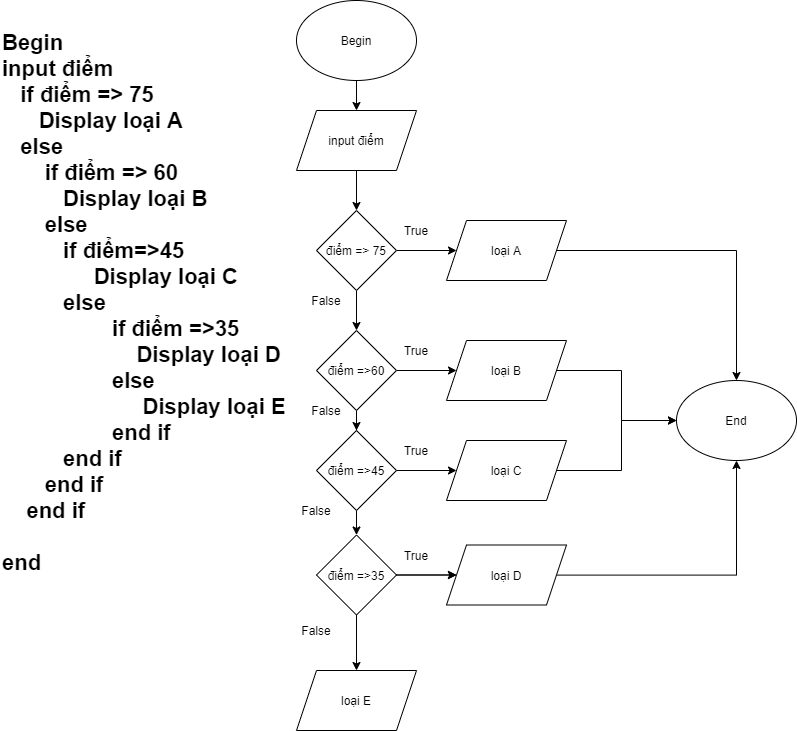

The diagram above was exported from draw.io. Its source (the exported page's mxGraphModel, read from the mxfile embedded in the PNG):
<mxGraphModel dx="2216" dy="930" grid="1" gridSize="10" guides="1" tooltips="1" connect="1" arrows="1" fold="1" page="1" pageScale="1" pageWidth="827" pageHeight="1169" math="0" shadow="0">
  <root>
    <mxCell id="WIyWlLk6GJQsqaUBKTNV-0" />
    <mxCell id="WIyWlLk6GJQsqaUBKTNV-1" parent="WIyWlLk6GJQsqaUBKTNV-0" />
    <mxCell id="CGLLDjbsGdSc2r_zC551-2" value="" style="edgeStyle=orthogonalEdgeStyle;rounded=0;orthogonalLoop=1;jettySize=auto;html=1;" parent="WIyWlLk6GJQsqaUBKTNV-1" source="CGLLDjbsGdSc2r_zC551-0" target="CGLLDjbsGdSc2r_zC551-1" edge="1">
      <mxGeometry relative="1" as="geometry" />
    </mxCell>
    <mxCell id="CGLLDjbsGdSc2r_zC551-0" value="Begin" style="ellipse;whiteSpace=wrap;html=1;" parent="WIyWlLk6GJQsqaUBKTNV-1" vertex="1">
      <mxGeometry x="310" y="10" width="120" height="80" as="geometry" />
    </mxCell>
    <mxCell id="S6JimMcaoZ7o8kK3CTti-23" value="" style="edgeStyle=orthogonalEdgeStyle;rounded=0;orthogonalLoop=1;jettySize=auto;html=1;" edge="1" parent="WIyWlLk6GJQsqaUBKTNV-1" source="CGLLDjbsGdSc2r_zC551-1" target="S6JimMcaoZ7o8kK3CTti-22">
      <mxGeometry relative="1" as="geometry" />
    </mxCell>
    <mxCell id="CGLLDjbsGdSc2r_zC551-1" value="input điểm" style="shape=parallelogram;perimeter=parallelogramPerimeter;whiteSpace=wrap;html=1;fixedSize=1;" parent="WIyWlLk6GJQsqaUBKTNV-1" vertex="1">
      <mxGeometry x="310" y="120" width="120" height="60" as="geometry" />
    </mxCell>
    <mxCell id="CGLLDjbsGdSc2r_zC551-20" value="&lt;div style=&quot;font-size: 22px&quot;&gt;&lt;div style=&quot;font-size: 22px&quot;&gt;Begin&lt;/div&gt;&lt;div style=&quot;font-size: 22px&quot;&gt;input điểm&lt;/div&gt;&lt;div style=&quot;font-size: 22px&quot;&gt;&lt;span&gt;&amp;nbsp; &amp;nbsp;if điểm =&amp;gt; 75&lt;/span&gt;&lt;/div&gt;&lt;div style=&quot;font-size: 22px&quot;&gt;&lt;span&gt;&amp;nbsp; &amp;nbsp; &amp;nbsp; Display loại A&lt;/span&gt;&lt;br&gt;&lt;/div&gt;&lt;div style=&quot;font-size: 22px&quot;&gt;&lt;span&gt;&amp;nbsp; &amp;nbsp;else&lt;/span&gt;&lt;/div&gt;&lt;div style=&quot;font-size: 22px&quot;&gt;&lt;span&gt;&amp;nbsp; &amp;nbsp; &amp;nbsp; &amp;nbsp;if điểm =&amp;gt; 60&lt;/span&gt;&lt;/div&gt;&lt;div style=&quot;font-size: 22px&quot;&gt;&lt;span&gt;&amp;nbsp; &amp;nbsp; &amp;nbsp; &amp;nbsp; &amp;nbsp; Display loại B&lt;/span&gt;&lt;/div&gt;&lt;div style=&quot;font-size: 22px&quot;&gt;&lt;span&gt;&amp;nbsp; &amp;nbsp; &amp;nbsp; &amp;nbsp;else&amp;nbsp;&lt;/span&gt;&lt;/div&gt;&lt;div style=&quot;font-size: 22px&quot;&gt;&lt;span&gt;&amp;nbsp; &amp;nbsp; &amp;nbsp; &amp;nbsp; &amp;nbsp; if điểm=&amp;gt;45&lt;/span&gt;&lt;/div&gt;&lt;div style=&quot;font-size: 22px&quot;&gt;&lt;span&gt;&amp;nbsp; &amp;nbsp; &amp;nbsp; &amp;nbsp; &amp;nbsp; &amp;nbsp; &amp;nbsp; &amp;nbsp;Display loại C&lt;/span&gt;&lt;/div&gt;&lt;div style=&quot;font-size: 22px&quot;&gt;&lt;span&gt;&amp;nbsp; &amp;nbsp; &amp;nbsp; &amp;nbsp; &amp;nbsp; else&lt;/span&gt;&lt;/div&gt;&lt;div style=&quot;font-size: 22px&quot;&gt;&lt;span&gt;&amp;nbsp; &amp;nbsp; &amp;nbsp; &amp;nbsp; &amp;nbsp; &amp;nbsp; &amp;nbsp; &amp;nbsp; &amp;nbsp; if điểm =&amp;gt;35&lt;/span&gt;&lt;/div&gt;&lt;div style=&quot;font-size: 22px&quot;&gt;&lt;span&gt;&amp;nbsp; &amp;nbsp; &amp;nbsp; &amp;nbsp; &amp;nbsp; &amp;nbsp; &amp;nbsp; &amp;nbsp; &amp;nbsp; &amp;nbsp; &amp;nbsp; Display loại D&lt;/span&gt;&lt;/div&gt;&lt;div style=&quot;font-size: 22px&quot;&gt;&lt;span&gt;&amp;nbsp; &amp;nbsp; &amp;nbsp; &amp;nbsp; &amp;nbsp; &amp;nbsp; &amp;nbsp; &amp;nbsp; &amp;nbsp; else&lt;/span&gt;&lt;/div&gt;&lt;div style=&quot;font-size: 22px&quot;&gt;&lt;span&gt;&amp;nbsp; &amp;nbsp; &amp;nbsp; &amp;nbsp; &amp;nbsp; &amp;nbsp; &amp;nbsp; &amp;nbsp; &amp;nbsp; &amp;nbsp; &amp;nbsp; &amp;nbsp;Display loại E&lt;/span&gt;&lt;/div&gt;&lt;div style=&quot;font-size: 22px&quot;&gt;&lt;span&gt;&amp;nbsp; &amp;nbsp; &amp;nbsp; &amp;nbsp; &amp;nbsp; &amp;nbsp; &amp;nbsp; &amp;nbsp; &amp;nbsp; end if&lt;/span&gt;&lt;/div&gt;&lt;div style=&quot;font-size: 22px&quot;&gt;&lt;span&gt;&amp;nbsp; &amp;nbsp; &amp;nbsp; &amp;nbsp; &amp;nbsp; end if&lt;/span&gt;&lt;/div&gt;&lt;div style=&quot;font-size: 22px&quot;&gt;&lt;span&gt;&amp;nbsp; &amp;nbsp; &amp;nbsp; &amp;nbsp;end if&lt;/span&gt;&lt;/div&gt;&lt;div style=&quot;font-size: 22px&quot;&gt;&lt;span&gt;&amp;nbsp; &amp;nbsp; end if&lt;/span&gt;&lt;/div&gt;&lt;div style=&quot;font-size: 22px&quot;&gt;&lt;span&gt;&amp;nbsp; &amp;nbsp;&lt;/span&gt;&lt;/div&gt;&lt;div style=&quot;font-size: 22px&quot;&gt;&lt;span&gt;end&lt;/span&gt;&lt;br&gt;&lt;/div&gt;&lt;div style=&quot;font-size: 22px&quot;&gt;&lt;br&gt;&lt;/div&gt;&lt;/div&gt;" style="text;html=1;strokeColor=none;fillColor=none;align=left;verticalAlign=middle;whiteSpace=wrap;rounded=0;fontStyle=1;fontSize=22;" parent="WIyWlLk6GJQsqaUBKTNV-1" vertex="1">
      <mxGeometry x="14" y="50" width="326" height="550" as="geometry" />
    </mxCell>
    <mxCell id="S6JimMcaoZ7o8kK3CTti-80" value="" style="edgeStyle=orthogonalEdgeStyle;rounded=0;orthogonalLoop=1;jettySize=auto;html=1;" edge="1" parent="WIyWlLk6GJQsqaUBKTNV-1" source="S6JimMcaoZ7o8kK3CTti-22" target="S6JimMcaoZ7o8kK3CTti-79">
      <mxGeometry relative="1" as="geometry" />
    </mxCell>
    <mxCell id="S6JimMcaoZ7o8kK3CTti-82" value="" style="edgeStyle=orthogonalEdgeStyle;rounded=0;orthogonalLoop=1;jettySize=auto;html=1;" edge="1" parent="WIyWlLk6GJQsqaUBKTNV-1" source="S6JimMcaoZ7o8kK3CTti-22" target="S6JimMcaoZ7o8kK3CTti-81">
      <mxGeometry relative="1" as="geometry" />
    </mxCell>
    <mxCell id="S6JimMcaoZ7o8kK3CTti-22" value="điểm =&amp;gt; 75" style="rhombus;whiteSpace=wrap;html=1;" vertex="1" parent="WIyWlLk6GJQsqaUBKTNV-1">
      <mxGeometry x="330" y="220" width="80" height="80" as="geometry" />
    </mxCell>
    <mxCell id="S6JimMcaoZ7o8kK3CTti-106" value="" style="edgeStyle=orthogonalEdgeStyle;rounded=0;orthogonalLoop=1;jettySize=auto;html=1;" edge="1" parent="WIyWlLk6GJQsqaUBKTNV-1" source="S6JimMcaoZ7o8kK3CTti-79" target="S6JimMcaoZ7o8kK3CTti-105">
      <mxGeometry relative="1" as="geometry" />
    </mxCell>
    <mxCell id="S6JimMcaoZ7o8kK3CTti-79" value="loại A" style="shape=parallelogram;perimeter=parallelogramPerimeter;whiteSpace=wrap;html=1;fixedSize=1;" vertex="1" parent="WIyWlLk6GJQsqaUBKTNV-1">
      <mxGeometry x="460" y="230" width="120" height="60" as="geometry" />
    </mxCell>
    <mxCell id="S6JimMcaoZ7o8kK3CTti-84" value="" style="edgeStyle=orthogonalEdgeStyle;rounded=0;orthogonalLoop=1;jettySize=auto;html=1;" edge="1" parent="WIyWlLk6GJQsqaUBKTNV-1" source="S6JimMcaoZ7o8kK3CTti-81" target="S6JimMcaoZ7o8kK3CTti-83">
      <mxGeometry relative="1" as="geometry" />
    </mxCell>
    <mxCell id="S6JimMcaoZ7o8kK3CTti-86" value="" style="edgeStyle=orthogonalEdgeStyle;rounded=0;orthogonalLoop=1;jettySize=auto;html=1;" edge="1" parent="WIyWlLk6GJQsqaUBKTNV-1" source="S6JimMcaoZ7o8kK3CTti-81" target="S6JimMcaoZ7o8kK3CTti-85">
      <mxGeometry relative="1" as="geometry" />
    </mxCell>
    <mxCell id="S6JimMcaoZ7o8kK3CTti-81" value="điểm =&amp;gt;60" style="rhombus;whiteSpace=wrap;html=1;" vertex="1" parent="WIyWlLk6GJQsqaUBKTNV-1">
      <mxGeometry x="330" y="340" width="80" height="80" as="geometry" />
    </mxCell>
    <mxCell id="S6JimMcaoZ7o8kK3CTti-107" value="" style="edgeStyle=orthogonalEdgeStyle;rounded=0;orthogonalLoop=1;jettySize=auto;html=1;" edge="1" parent="WIyWlLk6GJQsqaUBKTNV-1" source="S6JimMcaoZ7o8kK3CTti-83" target="S6JimMcaoZ7o8kK3CTti-105">
      <mxGeometry relative="1" as="geometry" />
    </mxCell>
    <mxCell id="S6JimMcaoZ7o8kK3CTti-83" value="loại B" style="shape=parallelogram;perimeter=parallelogramPerimeter;whiteSpace=wrap;html=1;fixedSize=1;" vertex="1" parent="WIyWlLk6GJQsqaUBKTNV-1">
      <mxGeometry x="460" y="350" width="120" height="60" as="geometry" />
    </mxCell>
    <mxCell id="S6JimMcaoZ7o8kK3CTti-88" value="" style="edgeStyle=orthogonalEdgeStyle;rounded=0;orthogonalLoop=1;jettySize=auto;html=1;" edge="1" parent="WIyWlLk6GJQsqaUBKTNV-1" source="S6JimMcaoZ7o8kK3CTti-85" target="S6JimMcaoZ7o8kK3CTti-87">
      <mxGeometry relative="1" as="geometry" />
    </mxCell>
    <mxCell id="S6JimMcaoZ7o8kK3CTti-90" value="" style="edgeStyle=orthogonalEdgeStyle;rounded=0;orthogonalLoop=1;jettySize=auto;html=1;" edge="1" parent="WIyWlLk6GJQsqaUBKTNV-1" source="S6JimMcaoZ7o8kK3CTti-85" target="S6JimMcaoZ7o8kK3CTti-89">
      <mxGeometry relative="1" as="geometry" />
    </mxCell>
    <mxCell id="S6JimMcaoZ7o8kK3CTti-85" value="điểm =&amp;gt;45" style="rhombus;whiteSpace=wrap;html=1;" vertex="1" parent="WIyWlLk6GJQsqaUBKTNV-1">
      <mxGeometry x="330" y="440" width="80" height="80" as="geometry" />
    </mxCell>
    <mxCell id="S6JimMcaoZ7o8kK3CTti-108" value="" style="edgeStyle=orthogonalEdgeStyle;rounded=0;orthogonalLoop=1;jettySize=auto;html=1;" edge="1" parent="WIyWlLk6GJQsqaUBKTNV-1" source="S6JimMcaoZ7o8kK3CTti-87" target="S6JimMcaoZ7o8kK3CTti-105">
      <mxGeometry relative="1" as="geometry" />
    </mxCell>
    <mxCell id="S6JimMcaoZ7o8kK3CTti-87" value="loại C" style="shape=parallelogram;perimeter=parallelogramPerimeter;whiteSpace=wrap;html=1;fixedSize=1;" vertex="1" parent="WIyWlLk6GJQsqaUBKTNV-1">
      <mxGeometry x="460" y="450" width="120" height="60" as="geometry" />
    </mxCell>
    <mxCell id="S6JimMcaoZ7o8kK3CTti-92" value="" style="edgeStyle=orthogonalEdgeStyle;rounded=0;orthogonalLoop=1;jettySize=auto;html=1;" edge="1" parent="WIyWlLk6GJQsqaUBKTNV-1" source="S6JimMcaoZ7o8kK3CTti-89" target="S6JimMcaoZ7o8kK3CTti-91">
      <mxGeometry relative="1" as="geometry" />
    </mxCell>
    <mxCell id="S6JimMcaoZ7o8kK3CTti-96" value="" style="edgeStyle=orthogonalEdgeStyle;rounded=0;orthogonalLoop=1;jettySize=auto;html=1;" edge="1" parent="WIyWlLk6GJQsqaUBKTNV-1" source="S6JimMcaoZ7o8kK3CTti-89" target="S6JimMcaoZ7o8kK3CTti-93">
      <mxGeometry relative="1" as="geometry" />
    </mxCell>
    <mxCell id="S6JimMcaoZ7o8kK3CTti-89" value="điểm =&amp;gt;35" style="rhombus;whiteSpace=wrap;html=1;" vertex="1" parent="WIyWlLk6GJQsqaUBKTNV-1">
      <mxGeometry x="330" y="544.5" width="80" height="80" as="geometry" />
    </mxCell>
    <mxCell id="S6JimMcaoZ7o8kK3CTti-93" value="loại E" style="shape=parallelogram;perimeter=parallelogramPerimeter;whiteSpace=wrap;html=1;fixedSize=1;" vertex="1" parent="WIyWlLk6GJQsqaUBKTNV-1">
      <mxGeometry x="310" y="680" width="120" height="60" as="geometry" />
    </mxCell>
    <mxCell id="S6JimMcaoZ7o8kK3CTti-109" value="" style="edgeStyle=orthogonalEdgeStyle;rounded=0;orthogonalLoop=1;jettySize=auto;html=1;" edge="1" parent="WIyWlLk6GJQsqaUBKTNV-1" source="S6JimMcaoZ7o8kK3CTti-91" target="S6JimMcaoZ7o8kK3CTti-105">
      <mxGeometry relative="1" as="geometry" />
    </mxCell>
    <mxCell id="S6JimMcaoZ7o8kK3CTti-91" value="loại D" style="shape=parallelogram;perimeter=parallelogramPerimeter;whiteSpace=wrap;html=1;fixedSize=1;" vertex="1" parent="WIyWlLk6GJQsqaUBKTNV-1">
      <mxGeometry x="460" y="554.5" width="120" height="60" as="geometry" />
    </mxCell>
    <mxCell id="S6JimMcaoZ7o8kK3CTti-95" value="" style="edgeStyle=orthogonalEdgeStyle;rounded=0;orthogonalLoop=1;jettySize=auto;html=1;" edge="1" parent="WIyWlLk6GJQsqaUBKTNV-1" source="S6JimMcaoZ7o8kK3CTti-89" target="S6JimMcaoZ7o8kK3CTti-91">
      <mxGeometry relative="1" as="geometry">
        <mxPoint x="409.9666666666667" y="584.5333333333333" as="sourcePoint" />
        <mxPoint x="960.0666666666666" y="290" as="targetPoint" />
      </mxGeometry>
    </mxCell>
    <mxCell id="S6JimMcaoZ7o8kK3CTti-97" value="False" style="text;html=1;strokeColor=none;fillColor=none;align=center;verticalAlign=middle;whiteSpace=wrap;rounded=0;" vertex="1" parent="WIyWlLk6GJQsqaUBKTNV-1">
      <mxGeometry x="310" y="630" width="40" height="20" as="geometry" />
    </mxCell>
    <mxCell id="S6JimMcaoZ7o8kK3CTti-98" value="False" style="text;html=1;strokeColor=none;fillColor=none;align=center;verticalAlign=middle;whiteSpace=wrap;rounded=0;" vertex="1" parent="WIyWlLk6GJQsqaUBKTNV-1">
      <mxGeometry x="310" y="510" width="40" height="20" as="geometry" />
    </mxCell>
    <mxCell id="S6JimMcaoZ7o8kK3CTti-99" value="False" style="text;html=1;strokeColor=none;fillColor=none;align=center;verticalAlign=middle;whiteSpace=wrap;rounded=0;" vertex="1" parent="WIyWlLk6GJQsqaUBKTNV-1">
      <mxGeometry x="320" y="410" width="40" height="20" as="geometry" />
    </mxCell>
    <mxCell id="S6JimMcaoZ7o8kK3CTti-100" value="False" style="text;html=1;strokeColor=none;fillColor=none;align=center;verticalAlign=middle;whiteSpace=wrap;rounded=0;" vertex="1" parent="WIyWlLk6GJQsqaUBKTNV-1">
      <mxGeometry x="320" y="300" width="40" height="20" as="geometry" />
    </mxCell>
    <mxCell id="S6JimMcaoZ7o8kK3CTti-101" value="True" style="text;html=1;strokeColor=none;fillColor=none;align=center;verticalAlign=middle;whiteSpace=wrap;rounded=0;" vertex="1" parent="WIyWlLk6GJQsqaUBKTNV-1">
      <mxGeometry x="410" y="230" width="40" height="20" as="geometry" />
    </mxCell>
    <mxCell id="S6JimMcaoZ7o8kK3CTti-102" value="True" style="text;html=1;strokeColor=none;fillColor=none;align=center;verticalAlign=middle;whiteSpace=wrap;rounded=0;" vertex="1" parent="WIyWlLk6GJQsqaUBKTNV-1">
      <mxGeometry x="410" y="350" width="40" height="20" as="geometry" />
    </mxCell>
    <mxCell id="S6JimMcaoZ7o8kK3CTti-103" value="True" style="text;html=1;strokeColor=none;fillColor=none;align=center;verticalAlign=middle;whiteSpace=wrap;rounded=0;" vertex="1" parent="WIyWlLk6GJQsqaUBKTNV-1">
      <mxGeometry x="410" y="450" width="40" height="20" as="geometry" />
    </mxCell>
    <mxCell id="S6JimMcaoZ7o8kK3CTti-104" value="True" style="text;html=1;strokeColor=none;fillColor=none;align=center;verticalAlign=middle;whiteSpace=wrap;rounded=0;" vertex="1" parent="WIyWlLk6GJQsqaUBKTNV-1">
      <mxGeometry x="410" y="554.5" width="40" height="20" as="geometry" />
    </mxCell>
    <mxCell id="S6JimMcaoZ7o8kK3CTti-105" value="End" style="ellipse;whiteSpace=wrap;html=1;" vertex="1" parent="WIyWlLk6GJQsqaUBKTNV-1">
      <mxGeometry x="690" y="390" width="120" height="80" as="geometry" />
    </mxCell>
  </root>
</mxGraphModel>